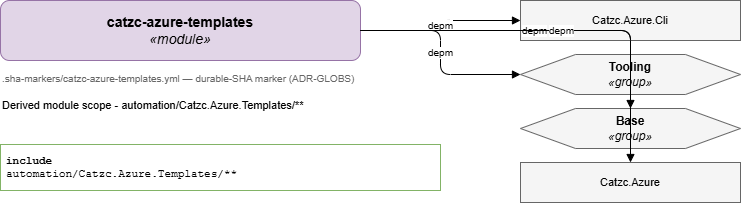

The diagram above was exported from draw.io. Its source (the exported page's mxGraphModel, read from the mxfile embedded in the PNG):
<mxGraphModel dx="1250" dy="542" grid="1" gridSize="10" guides="1" tooltips="1" connect="1" arrows="1" fold="1" page="1" pageScale="1" pageWidth="1169" pageHeight="826" math="0" shadow="0">
  <root>
    <mxCell id="0" />
    <mxCell id="1" parent="0" />
    <mxCell id="title" parent="1" style="rounded=1;whiteSpace=wrap;html=1;fontSize=14;fillColor=#e1d5e7;strokeColor=#9673a6;" value="&lt;b&gt;catzc-azure-templates&lt;/b&gt;&lt;br&gt;&lt;i&gt;&amp;#171;module&amp;#187;&lt;/i&gt;" vertex="1">
      <mxGeometry height="60" width="360" x="40" y="40" as="geometry" />
    </mxCell>
    <mxCell id="marker" parent="1" style="text;html=1;align=left;verticalAlign=top;fontSize=10;fontColor=#666666;" value=".sha-markers/catzc-azure-templates.yml &amp;#8212; durable-SHA marker (ADR-GLOBS)" vertex="1">
      <mxGeometry height="20" width="360" x="40" y="106" as="geometry" />
    </mxCell>
    <mxCell id="description" parent="1" style="text;html=1;whiteSpace=wrap;align=left;verticalAlign=top;fontSize=11;" value="Derived module scope - automation/Catzc.Azure.Templates/**" vertex="1">
      <mxGeometry height="40" width="440" x="40" y="132" as="geometry" />
    </mxCell>
    <mxCell id="include" parent="1" style="rounded=0;whiteSpace=wrap;html=1;align=left;verticalAlign=top;fontFamily=Courier New;fontSize=11;spacing=6; fillColor=#f8fff8;strokeColor=#82b366;" value="&lt;b&gt;include&lt;/b&gt;&lt;br&gt;automation/Catzc.Azure.Templates/**" vertex="1">
      <mxGeometry height="46" width="440" x="40" y="184" as="geometry" />
    </mxCell>
    <mxCell id="dep-0" parent="1" style="rounded=0;whiteSpace=wrap;html=1;fillColor=#f5f5f5;strokeColor=#666666;fontSize=11;" value="Catzc.Azure.Cli" vertex="1">
      <mxGeometry height="40" width="220" x="560" y="40" as="geometry" />
    </mxCell>
    <mxCell id="edge-dep-0" edge="1" parent="1" source="title" style="edgeStyle=orthogonalEdgeStyle;rounded=1;html=1;fontSize=10;endArrow=block;" target="dep-0" value="depm">
      <mxGeometry relative="1" as="geometry" />
    </mxCell>
    <mxCell id="dep-1" parent="1" style="shape=hexagon;perimeter=hexagonPerimeter2;whiteSpace=wrap;html=1;fillColor=#f5f5f5;strokeColor=#666666;" value="&lt;b&gt;Tooling&lt;/b&gt;&lt;br&gt;&lt;i&gt;&amp;#171;group&amp;#187;&lt;/i&gt;" vertex="1">
      <mxGeometry height="40" width="220" x="560" y="94" as="geometry" />
    </mxCell>
    <mxCell id="edge-dep-1" edge="1" parent="1" source="title" style="edgeStyle=orthogonalEdgeStyle;rounded=1;html=1;fontSize=10;endArrow=block;" target="dep-1" value="depm">
      <mxGeometry relative="1" as="geometry" />
    </mxCell>
    <mxCell id="dep-2" parent="1" style="shape=hexagon;perimeter=hexagonPerimeter2;whiteSpace=wrap;html=1;fillColor=#f5f5f5;strokeColor=#666666;" value="&lt;b&gt;Base&lt;/b&gt;&lt;br&gt;&lt;i&gt;&amp;#171;group&amp;#187;&lt;/i&gt;" vertex="1">
      <mxGeometry height="40" width="220" x="560" y="148" as="geometry" />
    </mxCell>
    <mxCell id="edge-dep-2" edge="1" parent="1" source="title" style="edgeStyle=orthogonalEdgeStyle;rounded=1;html=1;fontSize=10;endArrow=block;" target="dep-2" value="depm">
      <mxGeometry relative="1" as="geometry" />
    </mxCell>
    <mxCell id="dep-3" parent="1" style="rounded=0;whiteSpace=wrap;html=1;fillColor=#f5f5f5;strokeColor=#666666;fontSize=11;" value="Catzc.Azure" vertex="1">
      <mxGeometry height="40" width="220" x="560" y="202" as="geometry" />
    </mxCell>
    <mxCell id="edge-dep-3" edge="1" parent="1" source="title" style="edgeStyle=orthogonalEdgeStyle;rounded=1;html=1;fontSize=10;endArrow=block;" target="dep-3" value="depm">
      <mxGeometry relative="1" as="geometry" />
    </mxCell>
  </root>
</mxGraphModel>